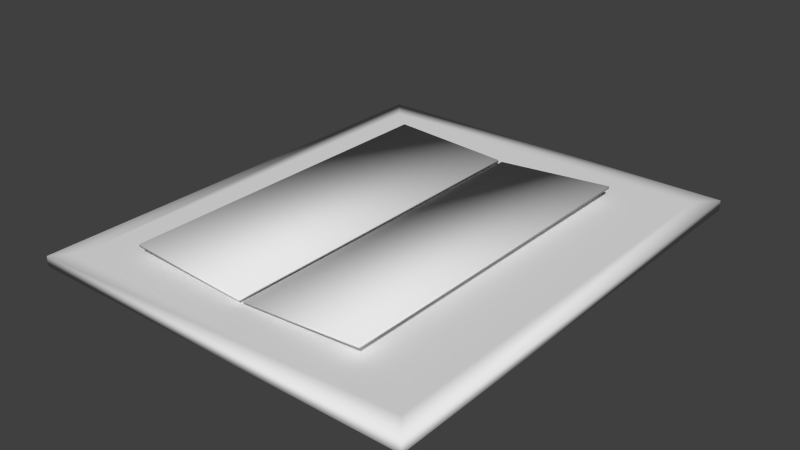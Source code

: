 # Source: Manuscript.blend  (saved by Blender 2.73.0; exported with 4.5.12 LTS)
import bpy
from mathutils import Matrix  # noqa: F401  (used for matrix-valued properties, if any)

bpy.ops.wm.read_factory_settings(use_empty=True)
scene = bpy.context.scene
scene.name = 'Scene'

# ---- collections
col_collection_1 = bpy.data.collections.new('Collection 1'); scene.collection.children.link(col_collection_1)

# ---- materials (node trees are filled in below, after node groups)
mat_material_001 = bpy.data.materials.new('Material.001')
mat_material_001.alpha_threshold = 0.0
mat_material_001.use_transparent_shadow = False
mat_material_001.roughness = 0.5
mat_material_003 = bpy.data.materials.new('Material.003')
mat_material_003.alpha_threshold = 0.0
mat_material_003.use_transparent_shadow = False
mat_material_003.roughness = 0.5
mat_material_002 = bpy.data.materials.new('Material.002')
mat_material_002.alpha_threshold = 0.0
mat_material_002.use_transparent_shadow = False
mat_material_002.roughness = 0.5

# ---- material node trees

# ---- world
world_world = bpy.data.worlds.new('World'); scene.world = world_world
world_world.color = (0.05088, 0.05088, 0.05088)
world_world.use_sun_shadow = False
world_world.sun_shadow_jitter_overblur = 0.0
world_world.cycles.sampling_method = 'MANUAL'
world_world.cycles.sample_map_resolution = 256

# ---- meshes
me_cube_001 = bpy.data.meshes.new('Cube.001')
me_cube_001.from_pydata([(-0.03155, -0.797, 0.01881), (-0.03155, 0.7292, 0.01881), (0.4984, 0.7292, 0.06011), (0.4984, -0.797, 0.06011), (-0.03177, -0.797, 0.02914), (-0.03177, 0.7292, 0.02914), (0.4982, 0.7292, 0.07043), (0.4982, -0.797, 0.07043), (-0.5735, -0.8058, 0.05748), (-0.5735, 0.7205, 0.05748), (-0.04333, 0.7205, 0.02715), (-0.04333, -0.8058, 0.02715), (-0.5733, -0.8058, 0.06781), (-0.5733, 0.7205, 0.06781), (-0.04318, 0.7205, 0.03748), (-0.04318, -0.8058, 0.03748), (-0.8546, -1.019, -0.03502), (-0.8546, 1.019, -0.03502), (0.8546, 1.019, -0.03502), (0.8546, -1.019, -0.03502), (-0.8546, -1.019, 0.009322), (-0.8546, 1.019, 0.009322), (0.8546, 1.019, 0.009322), (0.8546, -1.019, 0.009322), (-0.7743, -0.9232, 0.009322), (-0.7743, 0.9232, 0.009322), (0.7743, 0.9232, 0.009322), (0.7743, -0.9232, 0.009322)], [], [(4, 5, 1, 0), (5, 6, 2, 1), (6, 7, 3, 2), (7, 4, 0, 3), (0, 1, 2, 3), (7, 6, 5, 4), (12, 13, 9, 8), (13, 14, 10, 9), (14, 15, 11, 10), (15, 12, 8, 11), (8, 9, 10, 11), (15, 14, 13, 12), (20, 21, 17, 16), (21, 22, 18, 17), (22, 23, 19, 18), (23, 20, 16, 19), (16, 17, 18, 19), (20, 23, 27, 24), (27, 26, 25, 24), (23, 22, 26, 27), (22, 21, 25, 26), (21, 20, 24, 25)])
me_cube_001.polygons.foreach_set('use_smooth', [True] * 22)
me_cube_001.polygons.foreach_set('material_index', [1, 1, 1, 1, 1, 1, 2, 2, 2, 2, 2, 2, 0, 0, 0, 0, 0, 0, 0, 0, 0, 0])
_uv = me_cube_001.uv_layers.new(name='UVMap')
_uv.uv.foreach_set('vector', [0.0, 0.0, 0.0, 0.0, 0.0, 0.0, 0.0, 0.0, 0.0, 0.0, 0.0, 0.0, 0.0, 0.0, 0.0, 0.0, 0.0, 0.0, 0.0, 0.0, 0.0, 0.0, 0.0, 0.0, 0.0, 0.0, 0.0, 0.0, 0.0, 0.0, 0.0, 0.0, 0.0, 0.0, 0.0, 0.0, 0.0, 0.0, 0.0, 0.0, 0.9999, 9.998e-05, 0.9999, 0.9999, 0.48, 0.9945, 0.4946, 9.998e-05, 0.0, 0.0, 0.0, 0.0, 0.0, 0.0, 0.0, 0.0, 0.0, 0.0, 0.0, 0.0, 0.0, 0.0, 0.0, 0.0, 0.0, 0.0, 0.0, 0.0, 0.0, 0.0, 0.0, 0.0, 0.0, 0.0, 0.0, 0.0, 0.0, 0.0, 0.0, 0.0, 0.0, 0.0, 0.0, 0.0, 0.0, 0.0, 0.0, 0.0, 0.5017, 0.005535, 0.5091, 1.005, 0.0001, 0.9999, 9.998e-05, 9.998e-05, 0.1521, 0.8349, 0.0, 0.0, 0.0, 0.0, 0.0, 0.0, 0.0, 0.0, 0.0, 0.0, 0.0, 0.0, 0.0, 0.0, 0.0, 0.0, 0.9326, -0.05879, 0.0, 0.0, 0.0, 0.0, 0.9326, -0.05879, 0.1521, 0.8349, 0.0, 0.0, 0.0, 0.0, 0.0, 0.0, 0.0, 0.0, 0.0, 0.0, 0.0, 0.0, 0.2298, 0.1909, 0.7702, 0.1909, 0.7489, 0.6174, 0.2427, 0.6397, 1.023, 1.001, 0.001612, 0.9841, -0.009801, -0.008879, 0.9953, -0.01752, 0.9326, -0.05879, 0.0, 0.0, 0.0, 0.0, 0.9326, -0.05879, 0.0, 0.0, 0.0, 0.0, 0.0, 0.0, 0.0, 0.0, 0.0, 0.0, 0.1521, 0.8349, 0.1521, 0.8349, 0.0, 0.0])
me_cube_001.materials.append(mat_material_001)
me_cube_001.materials.append(mat_material_003)
me_cube_001.materials.append(mat_material_002)
me_cube_001.use_remesh_preserve_volume = False
me_cube_001.use_remesh_preserve_attributes = False
me_cube_001.use_mirror_vertex_groups = False
me_cube_001.update()

# ---- objects
ob_manuscript = bpy.data.objects.new('Manuscript', me_cube_001)

# ---- transforms, parenting, visibility, modifiers, constraints
ob_manuscript.location = (0.0, 0.0, 0.03854)
ob_manuscript.lineart.crease_threshold = 0.0

# ---- collection membership
col_collection_1.objects.link(ob_manuscript)

# ---- scene / render settings (as saved in the file)
scene.frame_start = 1; scene.frame_end = 250; scene.frame_set(1)
scene.render.engine = 'BLENDER_EEVEE_NEXT'
scene.render.resolution_percentage = 50
scene.render.dither_intensity = 0.0
scene.cycles.use_denoising = False
scene.cycles.samples = 10
scene.cycles.sampling_pattern = 'TABULATED_SOBOL'
scene.cycles.light_sampling_threshold = 0.0
scene.cycles.use_adaptive_sampling = False
scene.cycles.use_light_tree = False
scene.cycles.blur_glossy = 0.0
scene.cycles.pixel_filter_type = 'GAUSSIAN'
scene.cycles.sample_clamp_indirect = 0.0
scene.view_settings.view_transform = 'Standard'
bpy.context.view_layer.update()

# ---- added for rendering (the .blend has no active camera and no usable light): camera, sun
cam_auto = bpy.data.cameras.new('AutoCamera')
cam_auto.lens = 50.0
cam_auto.sensor_width = 36.0
cam_auto.clip_end = 1000.0
ob_auto_camera = bpy.data.objects.new('AutoCamera', cam_auto)
scene.collection.objects.link(ob_auto_camera)
ob_auto_camera.location = (2.46297, -2.95557, 2.02662)
ob_auto_camera.rotation_euler = (1.09748, -7.21219e-08, 0.694738)
scene.camera = ob_auto_camera
light_auto_sun = bpy.data.lights.new('AutoSun', 'SUN')
light_auto_sun.energy = 3.0
light_auto_sun.angle = 0.0523599
ob_auto_sun = bpy.data.objects.new('AutoSun', light_auto_sun)
scene.collection.objects.link(ob_auto_sun)
ob_auto_sun.rotation_euler = (0.872665, 0.174533, 0.523599)
bpy.context.view_layer.update()
